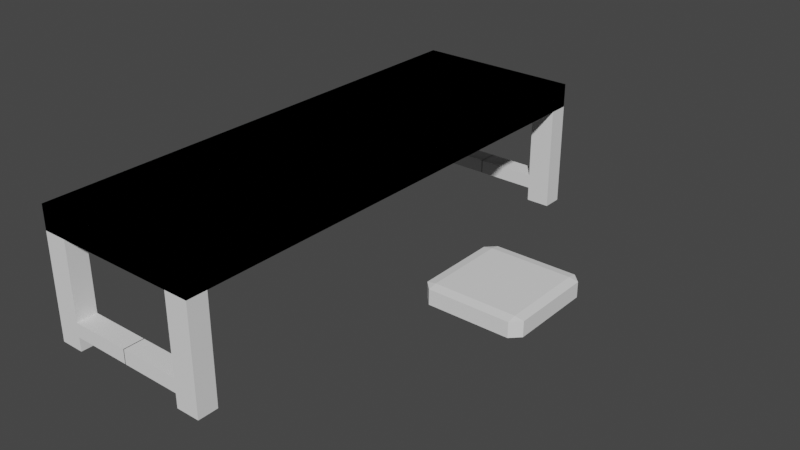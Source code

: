 # Source: desk.blend  (saved by Blender 2.82.7; exported with 4.5.12 LTS)
import bpy
from mathutils import Matrix  # noqa: F401  (used for matrix-valued properties, if any)

bpy.ops.wm.read_factory_settings(use_empty=True)
scene = bpy.context.scene
scene.name = 'Scene'

# ---- collections
col_collection = bpy.data.collections.new('Collection'); scene.collection.children.link(col_collection)

# ---- world
world_world = bpy.data.worlds.new('World'); scene.world = world_world
world_world.use_nodes = True; world_world.node_tree.nodes.clear()
_N = world_world.node_tree.nodes; _L = world_world.node_tree.links
n0 = _N.new('ShaderNodeOutputWorld'); n0.name = 'World Output'; n0.location = (300, 300)
n1 = _N.new('ShaderNodeBackground'); n1.name = 'Background'; n1.location = (10, 300)
n1.inputs[0].default_value = (0.05088, 0.05088, 0.05088, 1.0)
_L.new(n1.outputs[0], n0.inputs[0])
n0.is_active_output = True
world_world.color = (0.05088, 0.05088, 0.05088)
world_world.use_sun_shadow = False
world_world.sun_shadow_jitter_overblur = 0.0

# ---- meshes
me_cube_002 = bpy.data.meshes.new('Cube.002')
me_cube_002.from_pydata([(-1.0, -1.0, -1.0), (-1.0, -1.0, 1.0), (-1.0, 1.0, -1.0), (-1.0, 1.0, 1.0), (1.0, -1.0, -1.0), (1.0, -1.0, 1.0), (1.0, 1.0, -1.0), (1.0, 1.0, 1.0), (-1.0, 0.9196, -1.0), (-1.0, 0.9196, 1.0), (1.0, 0.9196, -1.0), (1.0, 0.9196, 1.0), (0.7174, 1.0, -1.0), (0.7174, 1.0, 1.0), (0.7174, -1.0, -1.0), (0.7174, -1.0, 1.0), (0.7174, 0.9196, 1.0), (0.7174, 0.9196, -1.0), (1.0, 0.9196, -9.738), (1.0, 1.0, -9.738), (0.7174, 1.0, -9.738), (0.7174, 0.9196, -9.738), (1.0, 1.0, -7.403), (0.7174, 1.0, -7.403), (1.0, 0.9196, -7.403), (0.7174, 0.9196, -7.403), (1.0, 1.0, -8.574), (1.0, 0.9196, -8.574), (0.7174, 0.9196, -8.574), (0.7174, 1.0, -8.574), (-0.004507, 1.0, -8.574), (-0.004507, 1.0, -7.403), (-0.004507, 0.9196, -7.403), (-0.004507, 0.9196, -8.574)], [], [(8, 9, 3, 2), (12, 13, 7, 6), (10, 11, 5, 4), (14, 15, 1, 0), (17, 10, 4, 14), (16, 9, 1, 15), (13, 3, 9, 16), (29, 26, 19, 20), (6, 7, 11, 10), (0, 1, 9, 8), (2, 12, 17, 8), (7, 13, 16, 11), (11, 16, 15, 5), (8, 17, 14, 0), (4, 5, 15, 14), (2, 3, 13, 12), (20, 19, 18, 21), (26, 27, 18, 19), (27, 28, 21, 18), (28, 29, 20, 21), (17, 12, 23, 25), (10, 17, 25, 24), (6, 10, 24, 22), (12, 6, 22, 23), (25, 23, 31, 32), (24, 25, 28, 27), (22, 24, 27, 26), (23, 22, 26, 29), (32, 31, 30, 33), (23, 29, 30, 31), (29, 28, 33, 30), (28, 25, 32, 33)])
_uv = me_cube_002.uv_layers.new(name='UVMap')
_uv.uv.foreach_set('vector', [0.375, 0.24, 0.625, 0.24, 0.625, 0.25, 0.375, 0.25, 0.375, 0.4647, 0.625, 0.4647, 0.625, 0.5, 0.375, 0.5, 0.375, 0.51, 0.625, 0.51, 0.625, 0.75, 0.375, 0.75, 0.375, 0.7853, 0.625, 0.7853, 0.625, 1.0, 0.375, 1.0, 0.3397, 0.51, 0.375, 0.51, 0.375, 0.75, 0.3397, 0.75, 0.6603, 0.51, 0.875, 0.51, 0.875, 0.75, 0.6603, 0.75, 0.6603, 0.5, 0.875, 0.5, 0.875, 0.51, 0.6603, 0.51, 0.375, 0.4647, 0.375, 0.5, 0.375, 0.5, 0.375, 0.4647, 0.375, 0.5, 0.625, 0.5, 0.625, 0.51, 0.375, 0.51, 0.375, 0.0, 0.625, 0.0, 0.625, 0.24, 0.375, 0.24, 0.125, 0.5, 0.3397, 0.5, 0.3397, 0.51, 0.125, 0.51, 0.625, 0.5, 0.6603, 0.5, 0.6603, 0.51, 0.625, 0.51, 0.625, 0.51, 0.6603, 0.51, 0.6603, 0.75, 0.625, 0.75, 0.125, 0.51, 0.3397, 0.51, 0.3397, 0.75, 0.125, 0.75, 0.375, 0.75, 0.625, 0.75, 0.625, 0.7853, 0.375, 0.7853, 0.375, 0.25, 0.625, 0.25, 0.625, 0.4647, 0.375, 0.4647, 0.3397, 0.5, 0.375, 0.5, 0.375, 0.51, 0.3397, 0.51, 0.375, 0.5, 0.375, 0.51, 0.375, 0.51, 0.375, 0.5, 0.375, 0.51, 0.3397, 0.51, 0.3397, 0.51, 0.375, 0.51, 0.3397, 0.51, 0.3397, 0.5, 0.3397, 0.5, 0.3397, 0.51, 0.3397, 0.51, 0.3397, 0.5, 0.3397, 0.5, 0.3397, 0.51, 0.375, 0.51, 0.3397, 0.51, 0.3397, 0.51, 0.375, 0.51, 0.375, 0.5, 0.375, 0.51, 0.375, 0.51, 0.375, 0.5, 0.375, 0.4647, 0.375, 0.5, 0.375, 0.5, 0.375, 0.4647, 0.3397, 0.51, 0.3397, 0.5, 0.3397, 0.5, 0.3397, 0.51, 0.375, 0.51, 0.3397, 0.51, 0.3397, 0.51, 0.375, 0.51, 0.375, 0.5, 0.375, 0.51, 0.375, 0.51, 0.375, 0.5, 0.375, 0.4647, 0.375, 0.5, 0.375, 0.5, 0.375, 0.4647, 0.3397, 0.51, 0.3397, 0.5, 0.3397, 0.5, 0.3397, 0.51, 0.375, 0.4647, 0.375, 0.4647, 0.375, 0.4647, 0.375, 0.4647, 0.3397, 0.5, 0.3397, 0.51, 0.3397, 0.51, 0.3397, 0.5, 0.3397, 0.51, 0.3397, 0.51, 0.3397, 0.51, 0.3397, 0.51])
me_cube_002.use_remesh_fix_poles = True
me_cube_002.use_remesh_preserve_attributes = False
me_cube_002.use_mirror_vertex_groups = False
me_cube_002.update()
me_cube_004 = bpy.data.meshes.new('Cube.004')
me_cube_004.from_pydata([(-0.8192, -0.8192, -1.0), (-0.8192, -1.0, -0.8192), (-1.0, -0.8192, -0.8192), (-0.8192, -1.0, 0.8192), (-0.8192, -0.8192, 1.0), (-1.0, -0.8192, 0.8192), (-0.8192, 0.8192, -1.0), (-1.0, 0.8192, -0.8192), (-0.8192, 1.0, -0.8192), (-0.8192, 0.8192, 1.0), (-0.8192, 1.0, 0.8192), (-1.0, 0.8192, 0.8192), (0.8192, -0.8192, -1.0), (1.0, -0.8192, -0.8192), (0.8192, -1.0, -0.8192), (0.8192, -0.8192, 1.0), (0.8192, -1.0, 0.8192), (1.0, -0.8192, 0.8192), (0.8192, 0.8192, -1.0), (0.8192, 1.0, -0.8192), (1.0, 0.8192, -0.8192), (0.8192, 0.8192, 1.0), (1.0, 0.8192, 0.8192), (0.8192, 1.0, 0.8192)], [], [(14, 16, 3, 1), (20, 22, 17, 13), (21, 9, 4, 15), (2, 5, 11, 7), (8, 10, 23, 19), (0, 1, 2), (3, 4, 5), (6, 7, 8), (9, 10, 11), (12, 13, 14), (15, 16, 17), (18, 19, 20), (21, 22, 23), (6, 0, 2, 7), (1, 3, 5, 2), (4, 9, 11, 5), (10, 8, 7, 11), (18, 6, 8, 19), (9, 21, 23, 10), (22, 20, 19, 23), (12, 18, 20, 13), (21, 15, 17, 22), (16, 14, 13, 17), (0, 12, 14, 1), (15, 4, 3, 16), (6, 18, 12, 0)])
_uv = me_cube_004.uv_layers.new(name='UVMap')
_uv.uv.foreach_set('vector', [0.3976, 0.7726, 0.6024, 0.7726, 0.6024, 0.9774, 0.3976, 0.9774, 0.3976, 0.5226, 0.6024, 0.5226, 0.6024, 0.7274, 0.3976, 0.7274, 0.6476, 0.5226, 0.8524, 0.5226, 0.8524, 0.7274, 0.6476, 0.7274, 0.3976, 0.02259, 0.6024, 0.02259, 0.6024, 0.2274, 0.3976, 0.2274, 0.3976, 0.2726, 0.6024, 0.2726, 0.6024, 0.4774, 0.3976, 0.4774, 0.1476, 0.7274, 0.1476, 0.75, 0.125, 0.7274, 0.6024, 0.9774, 0.625, 0.9774, 0.6024, 1.0, 0.1476, 0.5226, 0.125, 0.5226, 0.1476, 0.5, 0.8524, 0.5226, 0.8524, 0.5, 0.875, 0.5226, 0.3524, 0.7274, 0.375, 0.7274, 0.3524, 0.75, 0.6476, 0.7274, 0.6476, 0.75, 0.625, 0.7274, 0.3524, 0.5226, 0.3524, 0.5, 0.375, 0.5226, 0.6476, 0.5226, 0.625, 0.5226, 0.6476, 0.5, 0.1476, 0.5226, 0.1476, 0.7274, 0.125, 0.7274, 0.125, 0.5226, 0.3976, 0.9774, 0.6024, 0.9774, 0.6024, 1.0, 0.3976, 1.0, 0.8524, 0.7274, 0.8524, 0.5226, 0.875, 0.5226, 0.875, 0.7274, 0.6024, 0.2726, 0.3976, 0.2726, 0.3976, 0.2274, 0.6024, 0.2274, 0.3524, 0.5226, 0.1476, 0.5226, 0.1476, 0.5, 0.3524, 0.5, 0.8524, 0.5226, 0.6476, 0.5226, 0.6476, 0.5, 0.8524, 0.5, 0.6024, 0.5226, 0.3976, 0.5226, 0.3976, 0.4774, 0.6024, 0.4774, 0.3524, 0.7274, 0.3524, 0.5226, 0.3976, 0.5226, 0.3976, 0.7274, 0.6476, 0.5226, 0.6476, 0.7274, 0.6024, 0.7274, 0.6024, 0.5226, 0.6024, 0.7726, 0.3976, 0.7726, 0.3976, 0.7274, 0.6024, 0.7274, 0.1476, 0.7274, 0.3524, 0.7274, 0.3524, 0.75, 0.1476, 0.75, 0.6476, 0.7274, 0.8524, 0.7274, 0.8524, 0.75, 0.6476, 0.75, 0.1476, 0.5226, 0.3524, 0.5226, 0.3524, 0.7274, 0.1476, 0.7274])
me_cube_004.use_remesh_fix_poles = True
me_cube_004.use_remesh_preserve_attributes = False
me_cube_004.use_mirror_vertex_groups = False
me_cube_004.update()

# ---- objects
ob_empty = bpy.data.objects.new('Empty', None)
ob_cube_003 = bpy.data.objects.new('Cube.003', me_cube_002)
ob_cube = bpy.data.objects.new('Cube', me_cube_004)

# ---- transforms, parenting, visibility, modifiers, constraints
ob_empty.location = (0.0, 0.0, 0.0)
ob_empty.lineart.crease_threshold = 0.0
ob_cube_003.location = (0.0, 0.0, 1.526)
ob_cube_003.scale = (1.0, 2.938, 0.1419)
ob_cube_003.lineart.crease_threshold = 0.0
_m = ob_cube_003.modifiers.new('Mirror', 'MIRROR')
_m.use_axis = (True, True, False)
ob_cube.location = (2.206, 0.0, 0.621)
ob_cube.scale = (0.5715, 0.5773, 0.1066)
ob_cube.lineart.crease_threshold = 0.0

# ---- collection membership
col_collection.objects.link(ob_empty)
col_collection.objects.link(ob_cube_003)
col_collection.objects.link(ob_cube)

# ---- scene / render settings (as saved in the file)
scene.frame_start = 1; scene.frame_end = 250; scene.frame_set(1)
scene.render.engine = 'BLENDER_EEVEE_NEXT'
scene.cycles.use_denoising = False
scene.cycles.samples = 128
scene.cycles.sampling_pattern = 'TABULATED_SOBOL'
scene.cycles.use_adaptive_sampling = False
scene.cycles.use_light_tree = False
scene.view_settings.view_transform = 'Filmic'
bpy.context.view_layer.update()

# ---- added for rendering (the .blend has no active camera and no usable light): camera, sun
cam_auto = bpy.data.cameras.new('AutoCamera')
cam_auto.lens = 50.0
cam_auto.sensor_width = 36.0
cam_auto.clip_end = 1000.0
ob_auto_camera = bpy.data.objects.new('AutoCamera', cam_auto)
scene.collection.objects.link(ob_auto_camera)
ob_auto_camera.location = (7.50402, -7.93858, 6.19827)
ob_auto_camera.rotation_euler = (1.09748, -7.21219e-08, 0.694738)
scene.camera = ob_auto_camera
light_auto_sun = bpy.data.lights.new('AutoSun', 'SUN')
light_auto_sun.energy = 3.0
light_auto_sun.angle = 0.0523599
ob_auto_sun = bpy.data.objects.new('AutoSun', light_auto_sun)
scene.collection.objects.link(ob_auto_sun)
ob_auto_sun.rotation_euler = (0.872665, 0.174533, 0.523599)
bpy.context.view_layer.update()
